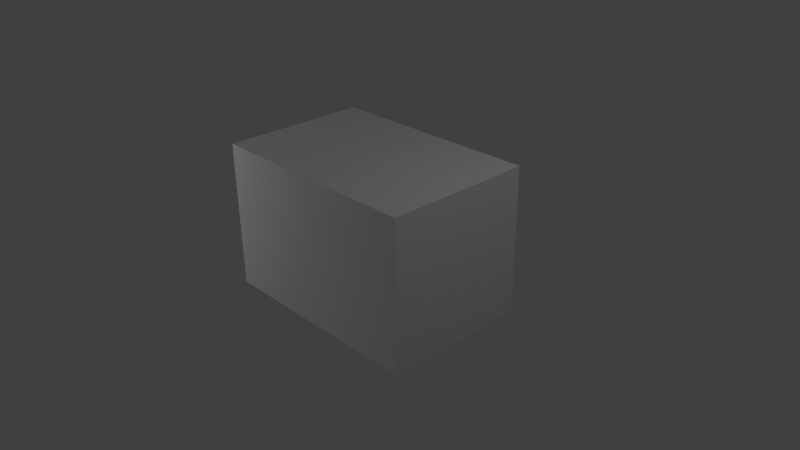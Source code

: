 # Source: toychest01.blend  (saved by Blender 2.66.0; exported with 4.5.12 LTS)
import bpy
from mathutils import Matrix  # noqa: F401  (used for matrix-valued properties, if any)

bpy.ops.wm.read_factory_settings(use_empty=True)
scene = bpy.context.scene
scene.name = 'Scene'

# ---- collections
col_collection_1 = bpy.data.collections.new('Collection 1'); scene.collection.children.link(col_collection_1)
col_collection_2 = bpy.data.collections.new('Collection 2'); scene.collection.children.link(col_collection_2)

# ---- materials (node trees are filled in below, after node groups)
mat_toychest = bpy.data.materials.new('toychest')
mat_toychest.alpha_threshold = 0.0
mat_toychest.use_transparent_shadow = False
mat_toychest.roughness = 0.5
mat_toychest.specular_intensity = 0.0
mat_toychest.line_color = (0.0, 0.0, 0.0, 1.0)

# ---- material node trees

# ---- world
world_world = bpy.data.worlds.new('World'); scene.world = world_world
world_world.color = (0.05088, 0.05088, 0.05088)
world_world.use_sun_shadow = False
world_world.sun_shadow_jitter_overblur = 0.0
world_world.cycles.sampling_method = 'MANUAL'
world_world.cycles.sample_map_resolution = 256

# ---- cameras
cam_camera = bpy.data.cameras.new('Camera')
cam_camera.clip_end = 100.0
cam_camera.lens = 35.0
cam_camera.sensor_width = 32.0
cam_camera.sensor_height = 18.0
cam_camera.ortho_scale = 7.314
cam_camera.dof.focus_distance = 0.0
cam_camera.dof.aperture_fstop = 128.0

# ---- lights
light_lamp = bpy.data.lights.new('Lamp', 'POINT')
light_lamp.transmission_factor = 0.0
light_lamp.cutoff_distance = 30.0
light_lamp.energy = 100.0
light_lamp.shadow_buffer_clip_start = 1.001
light_lamp.shadow_soft_size = 0.1
light_lamp.shadow_maximum_resolution = 0.006
light_lamp.use_absolute_resolution = True
light_lamp.cycles.use_multiple_importance_sampling = False
light_point = bpy.data.lights.new('Point', 'POINT')
light_point.transmission_factor = 0.0
light_point.energy = 100.0
light_point.shadow_buffer_clip_start = 0.5
light_point.shadow_soft_size = 0.1
light_point.shadow_maximum_resolution = 0.006
light_point.use_absolute_resolution = True
light_point.cycles.use_multiple_importance_sampling = False

# ---- meshes
me_cube_002 = bpy.data.meshes.new('Cube.002')
me_cube_002.from_pydata([(-1.0, -1.0, -1.0), (-1.0, 1.0, -1.0), (1.0, 1.0, -1.0), (1.0, -1.0, -1.0), (-1.0, -1.0, 1.0), (-1.0, 1.0, 1.0), (1.0, 1.0, 1.0), (1.0, -1.0, 1.0)], [], [(4, 5, 1, 0), (5, 6, 2, 1), (6, 7, 3, 2), (7, 4, 0, 3), (0, 1, 2, 3), (7, 6, 5, 4)])
_uv = me_cube_002.uv_layers.new(name='UVMap')
_uv.uv.foreach_set('vector', [0.1669, 0.4842, 0.008768, 0.6569, 0.01127, 0.3571, 0.1644, 0.08472, 0.3763, 0.75, 0.1882, 0.75, 0.1882, 0.5, 0.3763, 0.5, 0.01508, 0.3638, 0.1732, 0.06811, 0.1657, 0.4775, 0.005075, 0.6569, 0.9763, 0.5922, 0.1682, 0.4793, 0.1682, 0.05988, 0.9538, 0.2625, 0.3763, 0.25, 0.3763, 0.5, 0.1882, 0.5, 0.1882, 0.25, 0.1882, 0.9999, 0.1882, 0.75, 0.3763, 0.75, 0.3763, 0.9999])
me_cube_002.materials.append(mat_toychest)
me_cube_002.use_remesh_preserve_volume = False
me_cube_002.use_remesh_preserve_attributes = False
me_cube_002.use_mirror_vertex_groups = False
me_cube_002.update()
me_cube_001 = bpy.data.meshes.new('Cube.001')
me_cube_001.from_pydata([(-1.0, -1.0, -1.0), (-1.0, 1.0, -1.0), (1.0, 1.0, -1.0), (1.0, -1.0, -1.0), (-1.0, -1.0, 1.0), (-1.0, 1.0, 1.0), (1.0, 1.0, 1.0), (1.0, -1.0, 1.0)], [], [(4, 5, 1, 0), (5, 6, 2, 1), (6, 7, 3, 2), (7, 4, 0, 3), (0, 1, 2, 3), (7, 6, 5, 4)])
_uv = me_cube_001.uv_layers.new(name='UVMap')
_uv.uv.foreach_set('vector', [0.5644, 0.75, 0.3763, 0.75, 0.3763, 0.5, 0.5644, 0.5, 0.8088, 0.4144, 0.3332, 0.3646, 0.3282, 0.1146, 0.8263, 0.2641, 0.1557, 0.8131, 0.002575, 0.8995, 0.01008, 0.6595, 0.1657, 0.4934, 0.9938, 0.8447, 0.1607, 0.8115, 0.1707, 0.4851, 0.9763, 0.5948, 0.5338, 0.00419, 0.5338, 0.2542, 0.3457, 0.2542, 0.3457, 0.00419, 0.3332, 0.3654, 0.3407, 0.1187, 0.8363, 0.2616, 0.8313, 0.372])
me_cube_001.materials.append(mat_toychest)
me_cube_001.use_remesh_preserve_volume = False
me_cube_001.use_remesh_preserve_attributes = False
me_cube_001.use_mirror_vertex_groups = False
me_cube_001.update()

# ---- objects
ob_cube = bpy.data.objects.new('Cube', me_cube_002)
ob_lamp = bpy.data.objects.new('Lamp', light_lamp)
ob_camera = bpy.data.objects.new('Camera', cam_camera)
ob_point = bpy.data.objects.new('Point', light_point)
ob_cube_001 = bpy.data.objects.new('Cube.001', me_cube_001)

# ---- transforms, parenting, visibility, modifiers, constraints
ob_cube.location = (0.0, 0.0, 0.0)
ob_cube.scale = (1.5, 1.0, 0.625)
ob_cube.lineart.crease_threshold = 0.0
ob_lamp.location = (4.076, 1.005, 5.904)
ob_lamp.rotation_euler = (0.6503, 0.05522, 1.866)
ob_lamp.lock_rotations_4d = False
ob_lamp.empty_display_type = 'ARROWS'
ob_lamp.color = (0.0, 0.0, 0.0, 0.0)
ob_lamp.lineart.crease_threshold = 0.0
ob_camera.location = (7.481, -6.508, 5.344)
ob_camera.rotation_euler = (1.109, 0.01082, 0.8149)
ob_camera.lock_rotations_4d = False
ob_camera.empty_display_type = 'ARROWS'
ob_camera.color = (0.0, 0.0, 0.0, 0.0)
ob_camera.display_type = 'WIRE'
ob_camera.lineart.crease_threshold = 0.0
ob_point.location = (-4.315, -3.413, 1.845)
ob_point.lineart.crease_threshold = 0.0
ob_cube_001.location = (0.0, 0.0, 1.0)
ob_cube_001.scale = (1.5, 1.0, 0.375)
ob_cube_001.lineart.crease_threshold = 0.0

# ---- collection membership
col_collection_1.objects.link(ob_cube)
col_collection_1.objects.link(ob_lamp)
col_collection_1.objects.link(ob_camera)
col_collection_2.objects.link(ob_point)
col_collection_2.objects.link(ob_cube_001)

# ---- scene / render settings (as saved in the file)
scene.camera = ob_camera
scene.frame_start = 1; scene.frame_end = 250; scene.frame_set(1)
scene.render.engine = 'BLENDER_EEVEE_NEXT'
scene.render.image_settings.color_mode = 'RGB'
scene.render.image_settings.compression = 90
scene.render.resolution_percentage = 50
scene.render.dither_intensity = 0.0
scene.render.bake_margin = 2
scene.cycles.use_denoising = False
scene.cycles.samples = 10
scene.cycles.sampling_pattern = 'TABULATED_SOBOL'
scene.cycles.light_sampling_threshold = 0.0
scene.cycles.use_adaptive_sampling = False
scene.cycles.use_light_tree = False
scene.cycles.blur_glossy = 0.0
scene.cycles.volume_bounces = 1
scene.cycles.pixel_filter_type = 'GAUSSIAN'
scene.cycles.sample_clamp_indirect = 0.0
scene.view_settings.view_transform = 'Standard'
bpy.context.view_layer.update()
